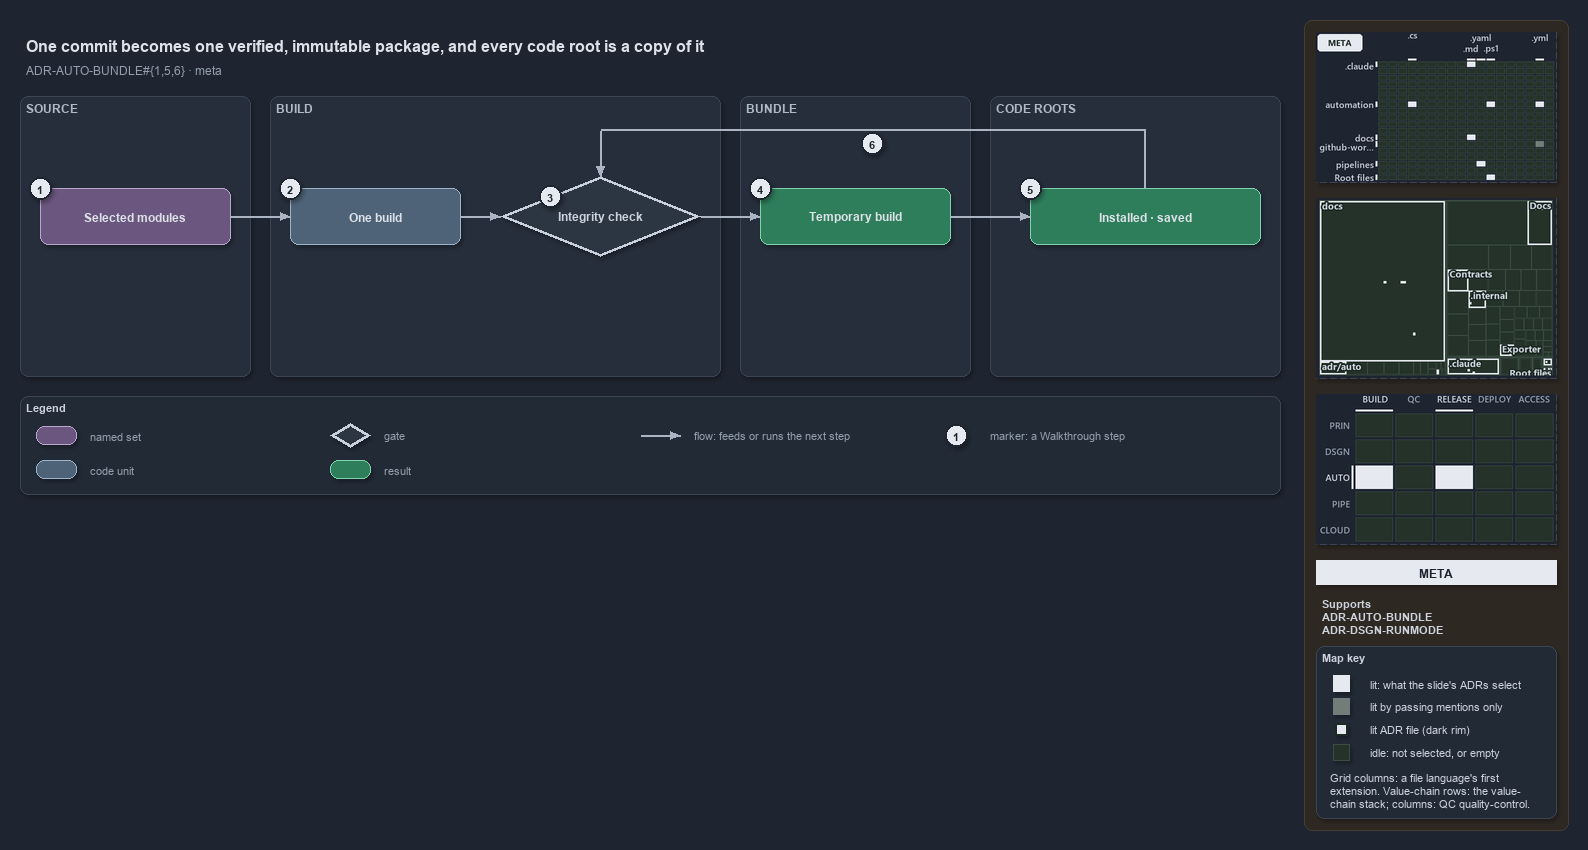

The diagram above was exported from draw.io. Its source (the exported page's mxGraphModel, read from the mxfile embedded in the PNG):
<mxGraphModel dx="1024" dy="768" grid="0" gridSize="10" guides="1" tooltips="1" connect="1" arrows="1" fold="1" page="1" pageScale="1" pageWidth="1572" pageHeight="600" background="#1E2430" math="0" shadow="1">
  <root>
    <mxCell id="0" />
    <mxCell id="1" parent="0" />
    <mxCell id="sidebar-bg" value="" style="rounded=1;arcSize=2;html=1;fillColor=#2E2823;strokeColor=#453C33;shadow=0;" vertex="1" parent="1">
      <mxGeometry x="1304" y="4" width="264" height="810" as="geometry" />
    </mxCell>
    <mxCell id="title" value="One commit becomes one verified, immutable package, and every code root is a copy of it" style="text;html=1;align=left;verticalAlign=middle;fontSize=16;fontStyle=1;fontColor=#DDE2E9;" vertex="1" parent="1">
      <mxGeometry x="20" y="14" width="1260" height="30" as="geometry" />
    </mxCell>
    <mxCell id="subtitle" value="ADR-AUTO-BUNDLE#{1,5,6} &amp;#183; meta" style="text;html=1;align=left;verticalAlign=middle;fontSize=12;fontColor=#949FAE;" vertex="1" parent="1">
      <mxGeometry x="20" y="44" width="1240" height="20" as="geometry" />
    </mxCell>
    <mxCell id="band-source" value="SOURCE" style="rounded=1;html=1;arcSize=3;fillColor=#262E3B;strokeColor=#3A4555;verticalAlign=top;align=left;spacingLeft=8;fontStyle=1;fontSize=12;fontColor=#B0BAC7;" vertex="1" parent="1">
      <mxGeometry x="20" y="80" width="230" height="280" as="geometry" />
    </mxCell>
    <mxCell id="band-build" value="BUILD" style="rounded=1;html=1;arcSize=3;fillColor=#262E3B;strokeColor=#3A4555;verticalAlign=top;align=left;spacingLeft=8;fontStyle=1;fontSize=12;fontColor=#B0BAC7;" vertex="1" parent="1">
      <mxGeometry x="270" y="80" width="450" height="280" as="geometry" />
    </mxCell>
    <mxCell id="band-bundle" value="BUNDLE" style="rounded=1;html=1;arcSize=3;fillColor=#262E3B;strokeColor=#3A4555;verticalAlign=top;align=left;spacingLeft=8;fontStyle=1;fontSize=12;fontColor=#B0BAC7;" vertex="1" parent="1">
      <mxGeometry x="740" y="80" width="230" height="280" as="geometry" />
    </mxCell>
    <mxCell id="band-roots" value="CODE ROOTS" style="rounded=1;html=1;arcSize=3;fillColor=#262E3B;strokeColor=#3A4555;verticalAlign=top;align=left;spacingLeft=8;fontStyle=1;fontSize=12;fontColor=#B0BAC7;" vertex="1" parent="1">
      <mxGeometry x="990" y="80" width="290" height="280" as="geometry" />
    </mxCell>
    <mxCell id="g-selected" value="&lt;b&gt;Selected modules&lt;/b&gt;" style="rounded=1;whiteSpace=wrap;html=1;arcSize=20;fillColor=#6A567E;strokeColor=#B9A6CC;fontColor=#DDE2E9;fontSize=12;" vertex="1" parent="1">
      <mxGeometry x="40" y="172" width="190" height="56" as="geometry" />
    </mxCell>
    <mxCell id="g-build" value="&lt;b&gt;One build&lt;/b&gt;" style="rounded=1;whiteSpace=wrap;html=1;arcSize=20;fillColor=#4E6378;strokeColor=#9FB3C8;fontColor=#DDE2E9;fontSize=12;" vertex="1" parent="1">
      <mxGeometry x="290" y="172" width="170" height="56" as="geometry" />
    </mxCell>
    <mxCell id="g-check" value="&lt;b&gt;Integrity check&lt;/b&gt;" style="rhombus;whiteSpace=wrap;html=1;fillColor=#2C3542;strokeColor=#C7D0DB;strokeWidth=3;fontSize=12;fontColor=#CDD3DC;" vertex="1" parent="1">
      <mxGeometry x="500" y="160" width="200" height="80" as="geometry" />
    </mxCell>
    <mxCell id="g-temporary" value="&lt;b&gt;Temporary build&lt;/b&gt;" style="rounded=1;whiteSpace=wrap;html=1;arcSize=20;fillColor=#2E7D5B;strokeColor=#7FD3AE;fontColor=#DDE2E9;fontSize=12;" vertex="1" parent="1">
      <mxGeometry x="760" y="172" width="190" height="56" as="geometry" />
    </mxCell>
    <mxCell id="g-copies" value="&lt;b&gt;Installed &amp;#183; saved&lt;/b&gt;" style="rounded=1;whiteSpace=wrap;html=1;arcSize=20;fillColor=#2E7D5B;strokeColor=#7FD3AE;fontColor=#DDE2E9;fontSize=12;" vertex="1" parent="1">
      <mxGeometry x="1030" y="172" width="230" height="56" as="geometry" />
    </mxCell>
    <mxCell id="p-edge-selected-build-a" value="" style="text;html=1;strokeColor=none;fillColor=none;" vertex="1" parent="1">
      <mxGeometry x="230" y="200" width="1" height="1" as="geometry" />
    </mxCell>
    <mxCell id="p-edge-selected-build-b" value="" style="text;html=1;strokeColor=none;fillColor=none;" vertex="1" parent="1">
      <mxGeometry x="290" y="200" width="1" height="1" as="geometry" />
    </mxCell>
    <mxCell id="edge-selected-build" value="" style="edgeStyle=orthogonalEdgeStyle;rounded=1;html=1;fontSize=10;endArrow=block;strokeColor=#AAB4C3;fontColor=#CDD3DC;shadow=0;" edge="1" parent="1" source="p-edge-selected-build-a" target="p-edge-selected-build-b">
      <mxGeometry relative="1" as="geometry" />
    </mxCell>
    <mxCell id="p-edge-build-check-a" value="" style="text;html=1;strokeColor=none;fillColor=none;" vertex="1" parent="1">
      <mxGeometry x="460" y="200" width="1" height="1" as="geometry" />
    </mxCell>
    <mxCell id="p-edge-build-check-b" value="" style="text;html=1;strokeColor=none;fillColor=none;" vertex="1" parent="1">
      <mxGeometry x="500" y="200" width="1" height="1" as="geometry" />
    </mxCell>
    <mxCell id="edge-build-check" value="" style="edgeStyle=orthogonalEdgeStyle;rounded=1;html=1;fontSize=10;endArrow=block;strokeColor=#AAB4C3;fontColor=#CDD3DC;shadow=0;" edge="1" parent="1" source="p-edge-build-check-a" target="p-edge-build-check-b">
      <mxGeometry relative="1" as="geometry" />
    </mxCell>
    <mxCell id="p-edge-check-temporary-a" value="" style="text;html=1;strokeColor=none;fillColor=none;" vertex="1" parent="1">
      <mxGeometry x="700" y="200" width="1" height="1" as="geometry" />
    </mxCell>
    <mxCell id="p-edge-check-temporary-b" value="" style="text;html=1;strokeColor=none;fillColor=none;" vertex="1" parent="1">
      <mxGeometry x="760" y="200" width="1" height="1" as="geometry" />
    </mxCell>
    <mxCell id="edge-check-temporary" value="" style="edgeStyle=orthogonalEdgeStyle;rounded=1;html=1;fontSize=10;endArrow=block;strokeColor=#AAB4C3;fontColor=#CDD3DC;shadow=0;" edge="1" parent="1" source="p-edge-check-temporary-a" target="p-edge-check-temporary-b">
      <mxGeometry relative="1" as="geometry" />
    </mxCell>
    <mxCell id="p-edge-temporary-copies-a" value="" style="text;html=1;strokeColor=none;fillColor=none;" vertex="1" parent="1">
      <mxGeometry x="950" y="200" width="1" height="1" as="geometry" />
    </mxCell>
    <mxCell id="p-edge-temporary-copies-b" value="" style="text;html=1;strokeColor=none;fillColor=none;" vertex="1" parent="1">
      <mxGeometry x="1030" y="200" width="1" height="1" as="geometry" />
    </mxCell>
    <mxCell id="edge-temporary-copies" value="" style="edgeStyle=orthogonalEdgeStyle;rounded=1;html=1;fontSize=10;endArrow=block;strokeColor=#AAB4C3;fontColor=#CDD3DC;shadow=0;" edge="1" parent="1" source="p-edge-temporary-copies-a" target="p-edge-temporary-copies-b">
      <mxGeometry relative="1" as="geometry" />
    </mxCell>
    <mxCell id="p-edge-copies-check-0" value="" style="text;html=1;strokeColor=none;fillColor=none;" vertex="1" parent="1">
      <mxGeometry x="1145" y="172" width="1" height="1" as="geometry" />
    </mxCell>
    <mxCell id="p-edge-copies-check-1" value="" style="text;html=1;strokeColor=none;fillColor=none;" vertex="1" parent="1">
      <mxGeometry x="1145" y="114" width="1" height="1" as="geometry" />
    </mxCell>
    <mxCell id="p-edge-copies-check-2" value="" style="text;html=1;strokeColor=none;fillColor=none;" vertex="1" parent="1">
      <mxGeometry x="600" y="114" width="1" height="1" as="geometry" />
    </mxCell>
    <mxCell id="p-edge-copies-check-3" value="" style="text;html=1;strokeColor=none;fillColor=none;" vertex="1" parent="1">
      <mxGeometry x="600" y="160" width="1" height="1" as="geometry" />
    </mxCell>
    <mxCell id="edge-copies-check-seg1" value="" style="edgeStyle=orthogonalEdgeStyle;rounded=1;html=1;fontSize=10;endArrow=none;strokeColor=#AAB4C3;fontColor=#CDD3DC;shadow=0;" edge="1" parent="1" source="p-edge-copies-check-0" target="p-edge-copies-check-1">
      <mxGeometry relative="1" as="geometry" />
    </mxCell>
    <mxCell id="edge-copies-check-seg2" value="" style="edgeStyle=orthogonalEdgeStyle;rounded=1;html=1;fontSize=10;endArrow=none;strokeColor=#AAB4C3;fontColor=#CDD3DC;shadow=0;" edge="1" parent="1" source="p-edge-copies-check-1" target="p-edge-copies-check-2">
      <mxGeometry relative="1" as="geometry" />
    </mxCell>
    <mxCell id="edge-copies-check" value="" style="edgeStyle=orthogonalEdgeStyle;rounded=1;html=1;fontSize=10;endArrow=block;strokeColor=#AAB4C3;fontColor=#CDD3DC;shadow=0;" edge="1" parent="1" source="p-edge-copies-check-2" target="p-edge-copies-check-3">
      <mxGeometry relative="1" as="geometry" />
    </mxCell>
    <mxCell id="mark-1" value="1" style="ellipse;html=1;fillColor=#E6EAF0;strokeColor=#1E2430;strokeWidth=2;fontColor=#1E2430;fontStyle=1;fontSize=11;" vertex="1" parent="1">
      <mxGeometry x="29" y="161" width="22" height="22" as="geometry" />
    </mxCell>
    <mxCell id="mark-2" value="2" style="ellipse;html=1;fillColor=#E6EAF0;strokeColor=#1E2430;strokeWidth=2;fontColor=#1E2430;fontStyle=1;fontSize=11;" vertex="1" parent="1">
      <mxGeometry x="279" y="161" width="22" height="22" as="geometry" />
    </mxCell>
    <mxCell id="mark-3" value="3" style="ellipse;html=1;fillColor=#E6EAF0;strokeColor=#1E2430;strokeWidth=2;fontColor=#1E2430;fontStyle=1;fontSize=11;" vertex="1" parent="1">
      <mxGeometry x="539.0" y="169.0" width="22" height="22" as="geometry" />
    </mxCell>
    <mxCell id="mark-4" value="4" style="ellipse;html=1;fillColor=#E6EAF0;strokeColor=#1E2430;strokeWidth=2;fontColor=#1E2430;fontStyle=1;fontSize=11;" vertex="1" parent="1">
      <mxGeometry x="749" y="161" width="22" height="22" as="geometry" />
    </mxCell>
    <mxCell id="mark-5" value="5" style="ellipse;html=1;fillColor=#E6EAF0;strokeColor=#1E2430;strokeWidth=2;fontColor=#1E2430;fontStyle=1;fontSize=11;" vertex="1" parent="1">
      <mxGeometry x="1019" y="161" width="22" height="22" as="geometry" />
    </mxCell>
    <mxCell id="mark-6" value="6" style="ellipse;html=1;fillColor=#E6EAF0;strokeColor=#1E2430;strokeWidth=2;fontColor=#1E2430;fontStyle=1;fontSize=11;" vertex="1" parent="1">
      <mxGeometry x="861" y="116" width="22" height="22" as="geometry" />
    </mxCell>
    <mxCell id="legend" value="&lt;b&gt;Legend&lt;/b&gt;" style="rounded=1;whiteSpace=wrap;html=1;arcSize=6;fillColor=#222A36;strokeColor=#3A4555;align=left;verticalAlign=top;spacing=8;fontSize=11;fontColor=#CDD3DC;" vertex="1" parent="1">
      <mxGeometry x="20" y="380" width="1260" height="98" as="geometry" />
    </mxCell>
    <mxCell id="legend-1-1" value="" style="rounded=1;whiteSpace=wrap;html=1;arcSize=20;fillColor=#6A567E;strokeColor=#B9A6CC;fontColor=#DDE2E9;" vertex="1" parent="1">
      <mxGeometry x="36" y="410" width="40" height="18" as="geometry" />
    </mxCell>
    <mxCell id="legend-1-1-text" value="named set" style="text;html=1;align=left;verticalAlign=middle;fontSize=11;fontColor=#949FAE;" vertex="1" parent="1">
      <mxGeometry x="84" y="409" width="240" height="20" as="geometry" />
    </mxCell>
    <mxCell id="legend-1-2" value="" style="rounded=1;whiteSpace=wrap;html=1;arcSize=20;fillColor=#4E6378;strokeColor=#9FB3C8;fontColor=#DDE2E9;" vertex="1" parent="1">
      <mxGeometry x="36" y="444" width="40" height="18" as="geometry" />
    </mxCell>
    <mxCell id="legend-1-2-text" value="code unit" style="text;html=1;align=left;verticalAlign=middle;fontSize=11;fontColor=#949FAE;" vertex="1" parent="1">
      <mxGeometry x="84" y="443" width="240" height="20" as="geometry" />
    </mxCell>
    <mxCell id="legend-2-1" value="" style="rhombus;whiteSpace=wrap;html=1;fillColor=#2C3542;strokeColor=#C7D0DB;strokeWidth=3;fontColor=#CDD3DC;" vertex="1" parent="1">
      <mxGeometry x="330" y="407" width="40" height="24" as="geometry" />
    </mxCell>
    <mxCell id="legend-2-1-text" value="gate" style="text;html=1;align=left;verticalAlign=middle;fontSize=11;fontColor=#949FAE;" vertex="1" parent="1">
      <mxGeometry x="378" y="409" width="240" height="20" as="geometry" />
    </mxCell>
    <mxCell id="legend-2-2" value="" style="rounded=1;whiteSpace=wrap;html=1;arcSize=20;fillColor=#2E7D5B;strokeColor=#7FD3AE;fontColor=#DDE2E9;" vertex="1" parent="1">
      <mxGeometry x="330" y="444" width="40" height="18" as="geometry" />
    </mxCell>
    <mxCell id="legend-2-2-text" value="result" style="text;html=1;align=left;verticalAlign=middle;fontSize=11;fontColor=#949FAE;" vertex="1" parent="1">
      <mxGeometry x="378" y="443" width="240" height="20" as="geometry" />
    </mxCell>
    <mxCell id="legend-3-1-a" value="" style="text;html=1;strokeColor=none;fillColor=none;" vertex="1" parent="1">
      <mxGeometry x="640" y="419" width="1" height="1" as="geometry" />
    </mxCell>
    <mxCell id="legend-3-1-b" value="" style="text;html=1;strokeColor=none;fillColor=none;" vertex="1" parent="1">
      <mxGeometry x="680" y="419" width="1" height="1" as="geometry" />
    </mxCell>
    <mxCell id="legend-3-1" value="" style="edgeStyle=orthogonalEdgeStyle;rounded=1;html=1;fontSize=10;endArrow=block;strokeColor=#AAB4C3;fontColor=#CDD3DC;shadow=0;" edge="1" parent="1" source="legend-3-1-a" target="legend-3-1-b">
      <mxGeometry relative="1" as="geometry" />
    </mxCell>
    <mxCell id="legend-3-1-text" value="flow: feeds or runs the next step" style="text;html=1;align=left;verticalAlign=middle;fontSize=11;fontColor=#949FAE;" vertex="1" parent="1">
      <mxGeometry x="688" y="409" width="240" height="20" as="geometry" />
    </mxCell>
    <mxCell id="legend-4-1" value="1" style="ellipse;html=1;fillColor=#E6EAF0;strokeColor=#1E2430;strokeWidth=2;fontColor=#1E2430;fontStyle=1;fontSize=11;" vertex="1" parent="1">
      <mxGeometry x="945" y="408" width="22" height="22" as="geometry" />
    </mxCell>
    <mxCell id="legend-4-1-text" value="marker: a Walkthrough step" style="text;html=1;align=left;verticalAlign=middle;fontSize=11;fontColor=#949FAE;" vertex="1" parent="1">
      <mxGeometry x="984" y="409" width="240" height="20" as="geometry" />
    </mxCell>
    <mxCell id="minimap-grid" value="" style="shape=image;html=1;imageAspect=0;aspect=fixed;verticalLabelPosition=bottom;strokeColor=#3A4555;dashed=1;fillColor=#222A36;image=data:image/png,(base64 omitted: 15912 chars);" vertex="1" parent="1">
      <mxGeometry x="1316" y="16" width="240" height="150" as="geometry" />
    </mxCell>
    <mxCell id="minimap-tree" value="" style="shape=image;html=1;imageAspect=0;aspect=fixed;verticalLabelPosition=bottom;strokeColor=#3A4555;dashed=1;fillColor=#222A36;image=data:image/png,(base64 omitted: 19628 chars);" vertex="1" parent="1">
      <mxGeometry x="1316" y="182" width="240" height="180" as="geometry" />
    </mxCell>
    <mxCell id="minimap-chain" value="" style="shape=image;html=1;imageAspect=0;aspect=fixed;verticalLabelPosition=bottom;strokeColor=#3A4555;dashed=1;fillColor=#222A36;image=data:image/png,(base64 omitted: 13200 chars);" vertex="1" parent="1">
      <mxGeometry x="1316" y="378" width="240" height="150" as="geometry" />
    </mxCell>
    <mxCell id="lens-badge" value="META" style="rounded=0;whiteSpace=wrap;html=1;align=center;verticalAlign=middle;fontSize=12;fontStyle=1;fontColor=#1E2430;fillColor=#E6EAF0;strokeColor=none;" vertex="1" parent="1">
      <mxGeometry x="1316" y="544" width="240" height="24" as="geometry" />
    </mxCell>
    <mxCell id="supports" value="&lt;b&gt;Supports&lt;/b&gt;&lt;br&gt;ADR-AUTO-BUNDLE&lt;br&gt;ADR-DSGN-RUNMODE" style="text;html=1;whiteSpace=wrap;align=left;verticalAlign=top;fontSize=11;fontColor=#CDD3DC;" vertex="1" parent="1">
      <mxGeometry x="1316" y="576" width="240" height="46" as="geometry" />
    </mxCell>
    <mxCell id="mapkey" value="&lt;b&gt;Map key&lt;/b&gt;" style="rounded=1;arcSize=6;whiteSpace=wrap;html=1;align=left;verticalAlign=top;fontSize=11;fontColor=#CDD3DC;fillColor=#222A36;strokeColor=#3A4555;spacingLeft=8;spacingTop=2;" vertex="1" parent="1">
      <mxGeometry x="1316" y="630" width="240" height="172" as="geometry" />
    </mxCell>
    <mxCell id="mapkey-lit" value="" style="rounded=0;html=1;fillColor=#E6EAF0;strokeColor=#E6EAF0;" vertex="1" parent="1">
      <mxGeometry x="1333.0" y="659.0" width="16" height="16" as="geometry" />
    </mxCell>
    <mxCell id="mapkey-lit-text" value="lit: what the slide's ADRs select" style="text;html=1;align=left;verticalAlign=middle;fontSize=11;fontColor=#CDD3DC;" vertex="1" parent="1">
      <mxGeometry x="1364" y="657" width="184" height="20" as="geometry" />
    </mxCell>
    <mxCell id="mapkey-touched" value="" style="rounded=0;html=1;fillColor=#727C79;strokeColor=#727C79;" vertex="1" parent="1">
      <mxGeometry x="1333.0" y="682.0" width="16" height="16" as="geometry" />
    </mxCell>
    <mxCell id="mapkey-touched-text" value="lit by passing mentions only" style="text;html=1;align=left;verticalAlign=middle;fontSize=11;fontColor=#CDD3DC;" vertex="1" parent="1">
      <mxGeometry x="1364" y="680" width="184" height="20" as="geometry" />
    </mxCell>
    <mxCell id="mapkey-adr" value="" style="rounded=0;html=1;fillColor=#E6EAF0;strokeColor=#1C2A24;strokeWidth=2;" vertex="1" parent="1">
      <mxGeometry x="1335.0" y="707.0" width="12" height="12" as="geometry" />
    </mxCell>
    <mxCell id="mapkey-adr-text" value="lit ADR file (dark rim)" style="text;html=1;align=left;verticalAlign=middle;fontSize=11;fontColor=#CDD3DC;" vertex="1" parent="1">
      <mxGeometry x="1364" y="703" width="184" height="20" as="geometry" />
    </mxCell>
    <mxCell id="mapkey-idle" value="" style="rounded=0;html=1;fillColor=#243229;strokeColor=#3B4D43;" vertex="1" parent="1">
      <mxGeometry x="1333.0" y="728.0" width="16" height="16" as="geometry" />
    </mxCell>
    <mxCell id="mapkey-idle-text" value="idle: not selected, or empty" style="text;html=1;align=left;verticalAlign=middle;fontSize=11;fontColor=#CDD3DC;" vertex="1" parent="1">
      <mxGeometry x="1364" y="726" width="184" height="20" as="geometry" />
    </mxCell>
    <mxCell id="mapkey-codes" value="Grid columns: a file language's first&lt;br&gt;extension. Value-chain rows: the value-&lt;br&gt;chain stack; columns: QC quality-control." style="text;html=1;align=left;verticalAlign=top;whiteSpace=wrap;fontSize=11;fontColor=#CDD3DC;" vertex="1" parent="1">
      <mxGeometry x="1324" y="750" width="224" height="46" as="geometry" />
    </mxCell>
  </root>
</mxGraphModel>